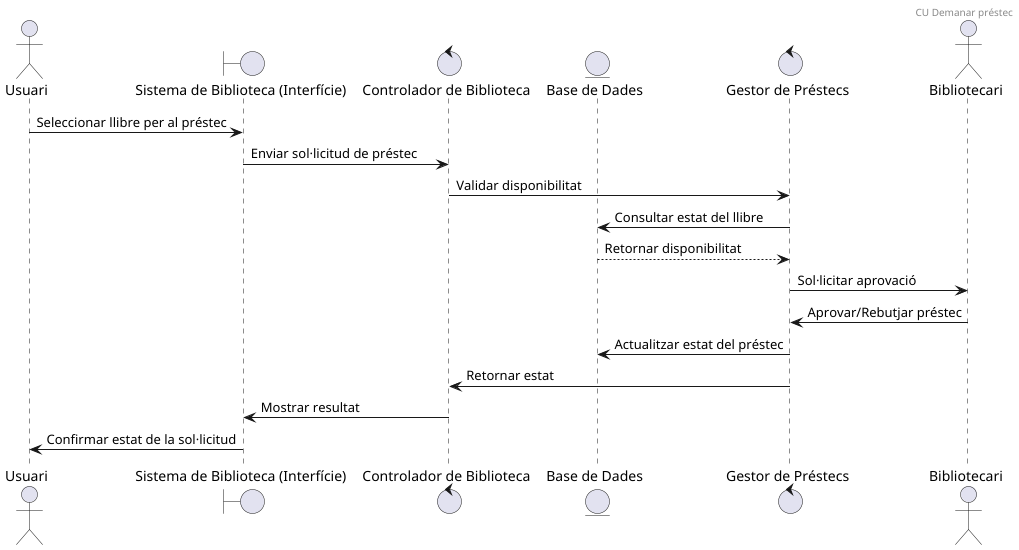

The diagram above was rendered by PlantUML. Its source (embedded in the PNG):
@startuml
header CU Demanar préstec

actor Usuari
boundary "Sistema de Biblioteca (Interfície)" as UI
control "Controlador de Biblioteca" as Control
entity "Base de Dades" as DB
control "Gestor de Préstecs" as Gestor
actor Bibliotecari

Usuari -> UI: Seleccionar llibre per al préstec
UI -> Control: Enviar sol·licitud de préstec
Control -> Gestor: Validar disponibilitat
Gestor -> DB: Consultar estat del llibre
DB --> Gestor: Retornar disponibilitat
Gestor -> Bibliotecari: Sol·licitar aprovació
Bibliotecari -> Gestor: Aprovar/Rebutjar préstec
Gestor -> DB: Actualitzar estat del préstec
Gestor -> Control: Retornar estat
Control -> UI: Mostrar resultat
UI -> Usuari: Confirmar estat de la sol·licitud
@enduml